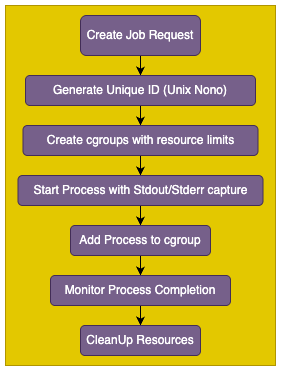

The diagram above was exported from draw.io. Its source (the exported page's mxGraphModel, read from the mxfile embedded in the PNG):
<mxGraphModel dx="1226" dy="1219" grid="1" gridSize="10" guides="1" tooltips="1" connect="1" arrows="1" fold="1" page="1" pageScale="1" pageWidth="850" pageHeight="1100" math="0" shadow="0">
  <root>
    <mxCell id="0" />
    <mxCell id="1" parent="0" />
    <mxCell id="MU5Afl4WIqtkK9BJf8HP-8" value="" style="rounded=0;whiteSpace=wrap;html=1;fontColor=#000000;fillColor=#e3c800;strokeColor=#B09500;" vertex="1" parent="1">
      <mxGeometry x="10" y="10" width="270" height="360" as="geometry" />
    </mxCell>
    <mxCell id="MU5Afl4WIqtkK9BJf8HP-9" value="" style="edgeStyle=orthogonalEdgeStyle;rounded=0;orthogonalLoop=1;jettySize=auto;html=1;fontColor=#000000;strokeColor=#000000;" edge="1" parent="1" source="MU5Afl4WIqtkK9BJf8HP-1" target="MU5Afl4WIqtkK9BJf8HP-2">
      <mxGeometry relative="1" as="geometry" />
    </mxCell>
    <mxCell id="MU5Afl4WIqtkK9BJf8HP-1" value="Create Job Request" style="rounded=1;whiteSpace=wrap;html=1;fontColor=#ffffff;fillColor=#76608a;strokeColor=#432D57;" vertex="1" parent="1">
      <mxGeometry x="85" y="20" width="120" height="40" as="geometry" />
    </mxCell>
    <mxCell id="MU5Afl4WIqtkK9BJf8HP-10" value="" style="edgeStyle=orthogonalEdgeStyle;rounded=0;orthogonalLoop=1;jettySize=auto;html=1;fontColor=#000000;strokeColor=#000000;" edge="1" parent="1" source="MU5Afl4WIqtkK9BJf8HP-2" target="MU5Afl4WIqtkK9BJf8HP-3">
      <mxGeometry relative="1" as="geometry" />
    </mxCell>
    <mxCell id="MU5Afl4WIqtkK9BJf8HP-2" value="Generate&amp;nbsp;&lt;span style=&quot;background-color: transparent;&quot;&gt;Unique ID (Unix Nono)&lt;/span&gt;" style="rounded=1;whiteSpace=wrap;html=1;fontColor=#ffffff;fillColor=#76608a;strokeColor=#432D57;" vertex="1" parent="1">
      <mxGeometry x="30" y="80" width="230" height="30" as="geometry" />
    </mxCell>
    <mxCell id="MU5Afl4WIqtkK9BJf8HP-11" value="" style="edgeStyle=orthogonalEdgeStyle;rounded=0;orthogonalLoop=1;jettySize=auto;html=1;fontColor=#000000;strokeColor=#000000;" edge="1" parent="1" source="MU5Afl4WIqtkK9BJf8HP-3" target="MU5Afl4WIqtkK9BJf8HP-4">
      <mxGeometry relative="1" as="geometry" />
    </mxCell>
    <mxCell id="MU5Afl4WIqtkK9BJf8HP-3" value="Create&amp;nbsp;&lt;span style=&quot;background-color: transparent;&quot;&gt;cgroups with resource&amp;nbsp;&lt;/span&gt;&lt;span style=&quot;background-color: transparent;&quot;&gt;limits&lt;/span&gt;" style="rounded=1;whiteSpace=wrap;html=1;fontColor=#ffffff;fillColor=#76608a;strokeColor=#432D57;" vertex="1" parent="1">
      <mxGeometry x="27.5" y="130" width="235" height="30" as="geometry" />
    </mxCell>
    <mxCell id="MU5Afl4WIqtkK9BJf8HP-12" value="" style="edgeStyle=orthogonalEdgeStyle;rounded=0;orthogonalLoop=1;jettySize=auto;html=1;fontColor=#000000;strokeColor=#000000;" edge="1" parent="1" source="MU5Afl4WIqtkK9BJf8HP-4" target="MU5Afl4WIqtkK9BJf8HP-5">
      <mxGeometry relative="1" as="geometry" />
    </mxCell>
    <mxCell id="MU5Afl4WIqtkK9BJf8HP-4" value="Start Process with Stdout/Stderr capture" style="rounded=1;whiteSpace=wrap;html=1;fontColor=#ffffff;fillColor=#76608a;strokeColor=#432D57;" vertex="1" parent="1">
      <mxGeometry x="22.5" y="180" width="245" height="30" as="geometry" />
    </mxCell>
    <mxCell id="MU5Afl4WIqtkK9BJf8HP-13" value="" style="edgeStyle=orthogonalEdgeStyle;rounded=0;orthogonalLoop=1;jettySize=auto;html=1;fontColor=#000000;strokeColor=#000000;" edge="1" parent="1" source="MU5Afl4WIqtkK9BJf8HP-5" target="MU5Afl4WIqtkK9BJf8HP-6">
      <mxGeometry relative="1" as="geometry" />
    </mxCell>
    <mxCell id="MU5Afl4WIqtkK9BJf8HP-5" value="Add Process to cgroup" style="rounded=1;whiteSpace=wrap;html=1;fontColor=#ffffff;fillColor=#76608a;strokeColor=#432D57;" vertex="1" parent="1">
      <mxGeometry x="75" y="230" width="140" height="30" as="geometry" />
    </mxCell>
    <mxCell id="MU5Afl4WIqtkK9BJf8HP-14" value="" style="edgeStyle=orthogonalEdgeStyle;rounded=0;orthogonalLoop=1;jettySize=auto;html=1;fontColor=#000000;strokeColor=#000000;" edge="1" parent="1" source="MU5Afl4WIqtkK9BJf8HP-6" target="MU5Afl4WIqtkK9BJf8HP-7">
      <mxGeometry relative="1" as="geometry" />
    </mxCell>
    <mxCell id="MU5Afl4WIqtkK9BJf8HP-6" value="Monitor Process Completion" style="rounded=1;whiteSpace=wrap;html=1;fontColor=#ffffff;fillColor=#76608a;strokeColor=#432D57;" vertex="1" parent="1">
      <mxGeometry x="55" y="280" width="180" height="30" as="geometry" />
    </mxCell>
    <mxCell id="MU5Afl4WIqtkK9BJf8HP-7" value="CleanUp Resources" style="rounded=1;whiteSpace=wrap;html=1;fontColor=#ffffff;fillColor=#76608a;strokeColor=#432D57;" vertex="1" parent="1">
      <mxGeometry x="85" y="330" width="120" height="30" as="geometry" />
    </mxCell>
  </root>
</mxGraphModel>